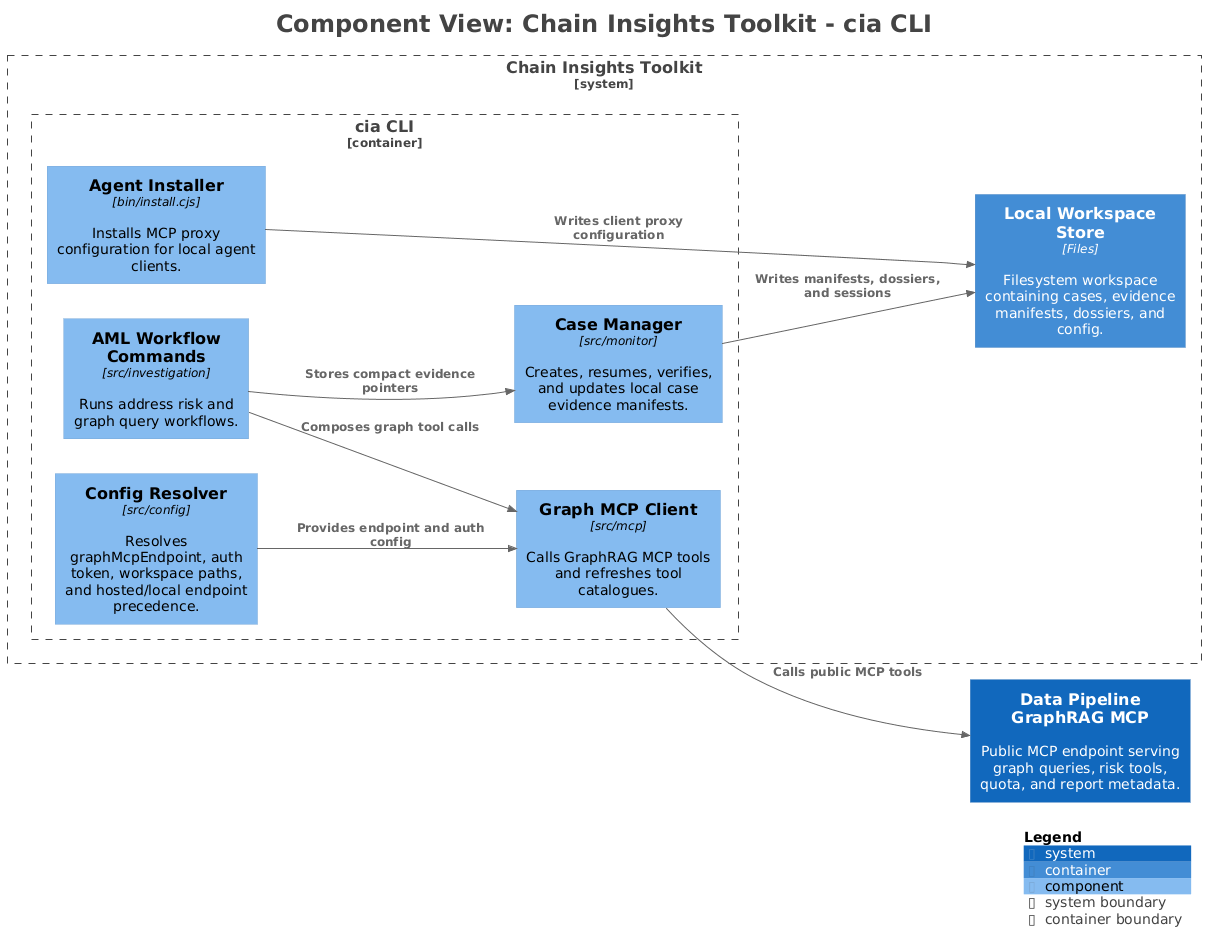

The diagram above was rendered by PlantUML. Its source (embedded in the PNG):
@startuml
title <size:24>Component View: Chain Insights Toolkit - cia CLI</size>

set separator none
left to right direction

<style>
  root {
    BackgroundColor: #ffffff
    FontColor: #444444
  }
</style>

!include <C4/C4>
!include <C4/C4_Context>
!include <C4/C4_Container>
!include <C4/C4_Component>

System(DataPipelineGraphRAGMCP, "Data Pipeline GraphRAG MCP", $descr="Public MCP endpoint serving graph queries, risk tools, quota, and report metadata.", $tags="", $link="")

System_Boundary("ChainInsightsToolkit_boundary", "Chain Insights Toolkit", $tags="") {
  Container_Boundary("ChainInsightsToolkit.ciaCLI_boundary", "cia CLI", $tags="") {
    Component(ChainInsightsToolkit.ciaCLI.CaseManager, "Case Manager", $techn="src/monitor", $descr="Creates, resumes, verifies, and updates local case evidence manifests.", $tags="", $link="")
    Component(ChainInsightsToolkit.ciaCLI.AgentInstaller, "Agent Installer", $techn="bin/install.cjs", $descr="Installs MCP proxy configuration for local agent clients.", $tags="", $link="")
    Component(ChainInsightsToolkit.ciaCLI.ConfigResolver, "Config Resolver", $techn="src/config", $descr="Resolves graphMcpEndpoint, auth token, workspace paths, and hosted/local endpoint precedence.", $tags="", $link="")
    Component(ChainInsightsToolkit.ciaCLI.GraphMCPClient, "Graph MCP Client", $techn="src/mcp", $descr="Calls GraphRAG MCP tools and refreshes tool catalogues.", $tags="", $link="")
    Component(ChainInsightsToolkit.ciaCLI.AMLWorkflowCommands, "AML Workflow Commands", $techn="src/investigation", $descr="Runs address risk and graph query workflows.", $tags="", $link="")
  }

  Container(ChainInsightsToolkit.LocalWorkspaceStore, "Local Workspace Store", $techn="Files", $descr="Filesystem workspace containing cases, evidence manifests, dossiers, and config.", $tags="", $link="")
}

Rel(ChainInsightsToolkit.ciaCLI.ConfigResolver, ChainInsightsToolkit.ciaCLI.GraphMCPClient, "Provides endpoint and auth config", $techn="", $tags="", $link="")
Rel(ChainInsightsToolkit.ciaCLI.GraphMCPClient, DataPipelineGraphRAGMCP, "Calls public MCP tools", $techn="", $tags="", $link="")
Rel(ChainInsightsToolkit.ciaCLI.AMLWorkflowCommands, ChainInsightsToolkit.ciaCLI.GraphMCPClient, "Composes graph tool calls", $techn="", $tags="", $link="")
Rel(ChainInsightsToolkit.ciaCLI.AMLWorkflowCommands, ChainInsightsToolkit.ciaCLI.CaseManager, "Stores compact evidence pointers", $techn="", $tags="", $link="")
Rel(ChainInsightsToolkit.ciaCLI.CaseManager, ChainInsightsToolkit.LocalWorkspaceStore, "Writes manifests, dossiers, and sessions", $techn="", $tags="", $link="")
Rel(ChainInsightsToolkit.ciaCLI.AgentInstaller, ChainInsightsToolkit.LocalWorkspaceStore, "Writes client proxy configuration", $techn="", $tags="", $link="")

SHOW_LEGEND(true)
hide stereotypes
@enduml